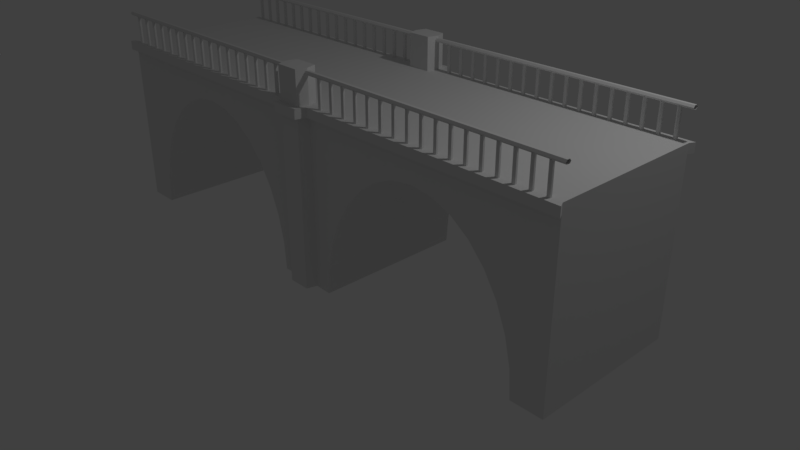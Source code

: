 # Source: most3.blend  (saved by Blender 2.79.0; exported with 4.5.12 LTS)
import bpy
from mathutils import Matrix  # noqa: F401  (used for matrix-valued properties, if any)

bpy.ops.wm.read_factory_settings(use_empty=True)
scene = bpy.context.scene
scene.name = 'Scene'

# ---- collections
col_collection_1 = bpy.data.collections.new('Collection 1'); scene.collection.children.link(col_collection_1)

# ---- materials (node trees are filled in below, after node groups)
mat_material = bpy.data.materials.new('Material')
mat_material.alpha_threshold = 0.0
mat_material.use_transparent_shadow = False
mat_material.roughness = 0.5
mat_material.line_color = (0.0, 0.0, 0.0, 1.0)

# ---- material node trees

# ---- world
world_world = bpy.data.worlds.new('World'); scene.world = world_world
world_world.color = (0.05088, 0.05088, 0.05088)
world_world.use_sun_shadow = False
world_world.sun_shadow_jitter_overblur = 0.0
world_world.cycles.sampling_method = 'MANUAL'

# ---- cameras
cam_camera = bpy.data.cameras.new('Camera')
cam_camera.clip_end = 100.0
cam_camera.lens = 35.0
cam_camera.sensor_width = 32.0
cam_camera.sensor_height = 18.0
cam_camera.ortho_scale = 7.314
cam_camera.dof.focus_distance = 0.0
cam_camera.dof.aperture_fstop = 128.0

# ---- lights
light_lamp = bpy.data.lights.new('Lamp', 'POINT')
light_lamp.transmission_factor = 0.0
light_lamp.cutoff_distance = 30.0
light_lamp.energy = 100.0
light_lamp.shadow_buffer_clip_start = 1.001
light_lamp.shadow_soft_size = 0.1
light_lamp.shadow_maximum_resolution = 0.006
light_lamp.use_absolute_resolution = True

# ---- meshes
me_cylinder = bpy.data.meshes.new('Cylinder')
me_cylinder.from_pydata([(0.0, 0.02, -0.375), (0.0, 0.02, 0.375), (0.01732, 0.01, -0.375), (0.01732, 0.01, 0.375), (0.01732, -0.01, -0.375), (0.01732, -0.01, 0.375), (-1.748e-09, -0.02, -0.375), (-1.748e-09, -0.02, 0.375), (-0.01732, -0.01, -0.375), (-0.01732, -0.01, 0.375), (-0.01732, 0.01, -0.375), (-0.01732, 0.01, 0.375)], [], [(0, 1, 3, 2), (2, 3, 5, 4), (4, 5, 7, 6), (6, 7, 9, 8), (8, 9, 11, 10), (10, 11, 1, 0)])
me_cylinder.use_remesh_preserve_volume = False
me_cylinder.use_remesh_preserve_attributes = False
me_cylinder.use_mirror_vertex_groups = False
me_cylinder.update()
me_cube = bpy.data.meshes.new('Cube')
me_cube.from_pydata([(-1.0, -1.0, 0.0), (-1.0, -1.0, 1.727), (0.0, -0.9912, 0.0), (-1.0, 1.788e-07, 0.0), (-1.0, 5.96e-08, 1.727), (-1.788e-07, -2.98e-07, 1.727), (-2.98e-08, 0.0, 0.0), (-0.1141, -1.0, -3.231e-07), (-0.04947, -0.9912, -2.384e-07), (-0.8859, -1.0, 8.875e-07), (-0.05258, -0.9912, 1.727), (-0.1215, -1.0, 0.2741), (-0.8785, -1.0, 0.2741), (-0.1435, -1.0, 0.5378), (-0.8565, -1.0, 0.5378), (-0.1791, -1.0, 0.7807), (-0.8209, -1.0, 0.7807), (-0.2271, -1.0, 0.9936), (-0.7729, -1.0, 0.9936), (-0.2856, -1.0, 1.168), (-0.7144, -1.0, 1.168), (-0.3523, -1.0, 1.298), (-0.6477, -1.0, 1.298), (-0.4247, -1.0, 1.378), (-0.5, -1.0, 1.405), (-0.5753, -1.0, 1.378), (-0.1141, 0.0, -3.231e-07), (-0.8859, 0.0, 8.875e-07), (-0.1215, 0.0, 0.2741), (-0.8785, 0.0, 0.2741), (-0.1435, 0.0, 0.5378), (-0.8565, 0.0, 0.5378), (-0.1791, 0.0, 0.7807), (-0.8209, 0.0, 0.7807), (-0.2271, 0.0, 0.9936), (-0.7729, 0.0, 0.9936), (-0.2856, 0.0, 1.168), (-0.7144, 0.0, 1.168), (-0.3523, 0.0, 1.298), (-0.6477, 0.0, 1.298), (-0.4247, 0.0, 1.378), (-0.5, 0.0, 1.405), (-0.5753, 0.0, 1.378), (0.0, -1.124, 1.727), (0.0, -1.124, 0.0), (-0.03966, -1.124, -2.384e-07), (-0.04079, -1.124, 1.727), (0.0, -0.86, 1.727), (-0.0417, -0.86, 1.727), (0.0, -1.124, 2.048), (0.0, -0.9912, 2.048), (0.0, -0.86, 2.048), (-0.05258, -0.9912, 2.048), (-0.04079, -1.124, 2.048), (-0.0417, -0.86, 2.048), (-0.04073, -1.124, 1.638), (-1.0, -1.0, 1.638), (-0.05242, -0.9912, 1.638), (0.0, -1.124, 1.638), (-1.01, -1.068, 1.638), (-1.01, -1.068, 1.727), (-0.06216, -1.059, 1.727), (-0.062, -1.059, 1.638), (-0.05031, -1.192, 1.638), (-0.05036, -1.192, 1.727), (0.0, -1.192, 1.727), (0.0, -1.192, 1.638)], [], [(6, 2, 8, 7, 26), (5, 4, 1, 10, 48, 47), (8, 2, 44, 45), (0, 56, 1, 4, 3), (27, 9, 0, 3), (20, 18, 35, 37), (12, 9, 27, 29), (22, 20, 37, 39), (14, 12, 29, 31), (19, 21, 38, 36), (13, 15, 32, 30), (21, 23, 40, 38), (15, 17, 34, 32), (24, 25, 42, 41), (16, 14, 31, 33), (7, 11, 28, 26), (23, 24, 41, 40), (17, 19, 36, 34), (25, 22, 39, 42), (18, 16, 33, 35), (11, 13, 30, 28), (44, 58, 55, 45), (8, 57, 56, 0, 9, 12, 14, 16, 18, 20, 22, 25, 24, 23, 21, 19, 17, 15, 13, 11, 7), (43, 46, 64, 65), (48, 10, 52, 54), (50, 52, 53, 49), (46, 43, 49, 53), (51, 54, 52, 50), (10, 46, 53, 52), (47, 48, 54, 51), (55, 57, 8, 45), (10, 1, 60, 61), (56, 57, 62, 59), (61, 62, 63, 64), (63, 66, 65, 64), (59, 62, 61, 60), (57, 55, 63, 62), (46, 10, 61, 64), (55, 58, 66, 63), (1, 56, 59, 60)])
_uv = me_cube.uv_layers.new(name='UVMap')
_uv.uv.foreach_set('vector', [0.0, 0.0, 0.0, 0.0, 0.0, 0.0, 0.0, 0.0, 0.0, 0.0, 0.0, 0.0, 0.0, 0.0, 0.0, 0.0, 0.0, 0.0, 0.0, 0.0, 0.0, 0.0, 0.0, 0.0, 0.0, 0.0, 0.0, 0.0, 0.0, 0.0, 0.0, 0.0, 0.0, 0.0, 0.0, 0.0, 0.0, 0.0, 0.0, 0.0, 0.0, 0.0, 0.0, 0.0, 0.0, 0.0, 0.0, 0.0, 0.0, 0.0, 0.0, 0.0, 0.0, 0.0, 0.0, 0.0, 0.0, 0.0, 0.0, 0.0, 0.0, 0.0, 0.0, 0.0, 0.0, 0.0, 0.0, 0.0, 0.0, 0.0, 0.0, 0.0, 0.0, 0.0, 0.0, 0.0, 0.0, 0.0, 0.0, 0.0, 0.0, 0.0, 0.0, 0.0, 0.0, 0.0, 0.0, 0.0, 0.0, 0.0, 0.0, 0.0, 0.0, 0.0, 0.0, 0.0, 0.0, 0.0, 0.0, 0.0, 0.0, 0.0, 0.0, 0.0, 0.0, 0.0, 0.0, 0.0, 0.0, 0.0, 0.0, 0.0, 0.0, 0.0, 0.0, 0.0, 0.0, 0.0, 0.0, 0.0, 0.0, 0.0, 0.0, 0.0, 0.0, 0.0, 0.0, 0.0, 0.0, 0.0, 0.0, 0.0, 0.0, 0.0, 0.0, 0.0, 0.0, 0.0, 0.0, 0.0, 0.0, 0.0, 0.0, 0.0, 0.0, 0.0, 0.0, 0.0, 0.0, 0.0, 0.0, 0.0, 0.0, 0.0, 0.0, 0.0, 0.0, 0.0, 0.0, 0.0, 0.0, 0.0, 0.0, 0.0, 0.0, 0.0, 0.0, 0.0, 0.0, 0.0, 0.0, 0.0, 0.0, 0.0, 0.0, 0.0, 0.0, 0.0, 0.0, 0.0, 0.0, 0.0, 0.0, 0.0, 0.0, 0.0, 0.0, 0.0, 0.0, 0.0, 0.0, 0.0, 0.0, 0.0, 0.0, 0.0, 0.0, 0.0, 0.0, 0.0, 0.0, 0.0, 0.0, 0.0, 0.0, 0.0, 0.0, 0.0, 0.0, 0.0, 0.0, 0.0, 0.0, 0.0, 0.0, 0.0, 0.0, 0.0, 0.0, 0.0, 0.0, 0.0, 0.0, 0.0, 0.0, 0.0, 0.0, 0.0, 0.0, 0.0, 0.0, 0.0, 0.0, 0.0, 0.0, 0.0, 0.0, 0.0, 0.0, 0.0, 0.0, 0.0, 0.0, 0.0, 0.0, 0.0, 0.0, 0.0, 0.0, 0.0, 0.0, 0.0, 0.0, 0.0, 0.0, 0.0, 0.0, 0.0, 0.0, 0.0, 0.0, 0.0, 0.0, 0.0, 0.0, 0.0, 0.0, 0.0, 0.0, 0.0, 0.0, 0.0, 0.0, 0.0, 0.0, 0.0, 0.0, 0.0, 0.0, 0.0, 0.0, 0.0, 0.0, 0.0, 0.0, 0.0, 0.0, 0.0, 0.0, 0.0, 0.0, 0.0, 0.0, 0.0, 0.0, 0.0, 0.0, 0.0, 0.0, 0.0, 0.0, 0.0, 0.0, 0.0, 0.0, 0.0, 0.0, 0.0, 0.0, 0.0, 0.0, 0.0, 0.0, 0.0, 0.0, 0.0, 0.0, 0.0, 0.0, 0.0, 0.0, 0.0, 0.0, 0.0, 0.0, 0.0, 0.0, 0.0, 0.0, 0.0, 0.0, 0.0, 0.0, 0.0, 0.0, 0.0, 0.0, 0.0, 0.0, 0.0, 0.0, 0.0, 0.0, 0.0, 0.0, 0.0, 0.0, 0.0, 0.0, 0.0, 0.0, 0.0, 0.0, 0.0, 0.0, 0.0, 0.0, 0.0, 0.0, 0.0, 0.0, 0.0])
me_cube.materials.append(mat_material)
me_cube.use_remesh_preserve_volume = False
me_cube.use_remesh_preserve_attributes = False
me_cube.use_mirror_vertex_groups = False
me_cube.update()
me_cylinder_001 = bpy.data.meshes.new('Cylinder.001')
me_cylinder_001.from_pydata([(0.0, 0.02, -0.375), (0.0, 0.02, 0.375), (0.01732, 0.01, -0.375), (0.01732, 0.01, 0.375), (0.01732, -0.01, -0.375), (0.01732, -0.01, 0.375), (-1.748e-09, -0.02, -0.375), (-1.748e-09, -0.02, 0.375), (-0.01732, -0.01, -0.375), (-0.01732, -0.01, 0.375), (-0.01732, 0.01, -0.375), (-0.01732, 0.01, 0.375)], [], [(0, 1, 3, 2), (2, 3, 5, 4), (4, 5, 7, 6), (6, 7, 9, 8), (8, 9, 11, 10), (10, 11, 1, 0)])
me_cylinder_001.use_remesh_preserve_volume = False
me_cylinder_001.use_remesh_preserve_attributes = False
me_cylinder_001.use_mirror_vertex_groups = False
me_cylinder_001.update()

# ---- objects
ob_cylinder = bpy.data.objects.new('Cylinder', me_cylinder)
ob_cube = bpy.data.objects.new('Cube', me_cube)
ob_cylinder_001 = bpy.data.objects.new('Cylinder.001', me_cylinder)
ob_cylinder_002 = bpy.data.objects.new('Cylinder.002', me_cylinder_001)
ob_lamp = bpy.data.objects.new('Lamp', light_lamp)
ob_camera = bpy.data.objects.new('Camera', cam_camera)

# ---- transforms, parenting, visibility, modifiers, constraints
ob_cylinder.location = (-3.148, -3.034, 2.927)
ob_cylinder.scale = (2.6, 2.6, 1.034)
ob_cylinder.lineart.crease_threshold = 0.0
ob_cube.location = (5.96e-08, 1.192e-07, 0.0)
ob_cube.scale = (3.61, 1.0, 1.314)
ob_cube.lock_rotations_4d = False
ob_cube.empty_display_type = 'ARROWS'
ob_cube.lineart.crease_threshold = 0.0
_m = ob_cube.modifiers.new('Mirror', 'MIRROR')
_m.use_axis = (True, True, False)
_m.use_clip = True
ob_cylinder_001.location = (-0.3871, -0.9932, 2.441)
ob_cylinder_001.scale = (1.181, 1.181, 0.4699)
ob_cylinder_001.lineart.crease_threshold = 0.0
_m = ob_cylinder_001.modifiers.new('Array', 'ARRAY')
_m.count = 17
_m.constant_offset_displace = (0.0, 0.0, 0.0)
_m.relative_offset_displace = (-4.7, 0.0, 0.0)
_m = ob_cylinder_001.modifiers.new('Mirror', 'MIRROR')
_m.use_axis = (True, True, False)
_m.mirror_object = ob_cube
ob_cylinder_002.location = (-1.881, -0.9927, 2.639)
ob_cylinder_002.rotation_euler = (-0.0, 1.571, 0.0)
ob_cylinder_002.scale = (1.331, 1.743, 4.655)
ob_cylinder_002.lineart.crease_threshold = 0.0
_m = ob_cylinder_002.modifiers.new('Mirror', 'MIRROR')
_m.use_axis = (True, True, False)
_m.mirror_object = ob_cube
ob_lamp.location = (4.076, 1.005, 5.904)
ob_lamp.rotation_euler = (0.6503, 0.05522, 1.866)
ob_lamp.lock_rotations_4d = False
ob_lamp.empty_display_type = 'ARROWS'
ob_lamp.color = (0.0, 0.0, 0.0, 0.0)
ob_lamp.lineart.crease_threshold = 0.0
ob_camera.location = (7.481, -6.508, 5.344)
ob_camera.rotation_euler = (1.109, 0.0, 0.8149)
ob_camera.lock_rotations_4d = False
ob_camera.empty_display_type = 'ARROWS'
ob_camera.color = (0.0, 0.0, 0.0, 0.0)
ob_camera.display_type = 'WIRE'
ob_camera.lineart.crease_threshold = 0.0

# ---- collection membership
col_collection_1.objects.link(ob_cylinder)
col_collection_1.objects.link(ob_cube)
col_collection_1.objects.link(ob_cylinder_001)
col_collection_1.objects.link(ob_cylinder_002)
col_collection_1.objects.link(ob_lamp)
col_collection_1.objects.link(ob_camera)

# ---- scene / render settings (as saved in the file)
scene.camera = ob_camera
scene.frame_start = 1; scene.frame_end = 250; scene.frame_set(1)
scene.render.engine = 'BLENDER_EEVEE_NEXT'
scene.render.resolution_percentage = 50
scene.render.dither_intensity = 0.0
scene.cycles.use_denoising = False
scene.cycles.samples = 128
scene.cycles.sampling_pattern = 'TABULATED_SOBOL'
scene.cycles.use_adaptive_sampling = False
scene.cycles.use_light_tree = False
scene.cycles.blur_glossy = 0.0
scene.cycles.sample_clamp_indirect = 0.0
scene.view_settings.view_transform = 'Standard'
bpy.context.view_layer.update()
